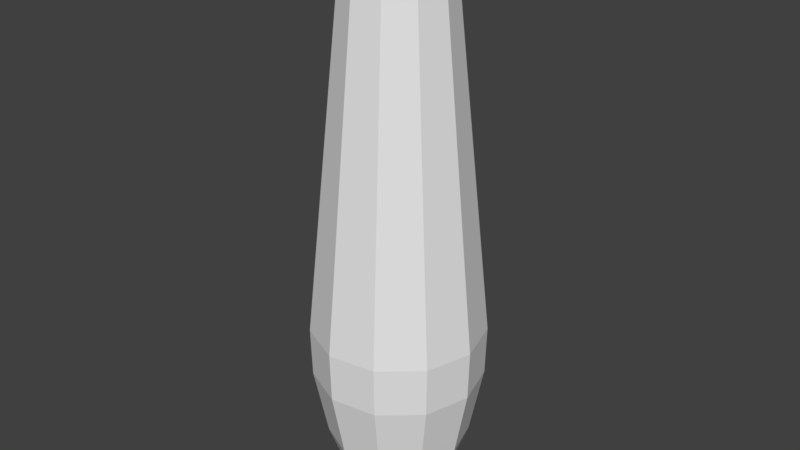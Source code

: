 # Source: ColliderPin.blend  (saved by Blender 2.77.0; exported with 4.5.12 LTS)
import bpy
from mathutils import Matrix  # noqa: F401  (used for matrix-valued properties, if any)

bpy.ops.wm.read_factory_settings(use_empty=True)
scene = bpy.context.scene
scene.name = 'Scene'

# ---- collections
col_collection_1 = bpy.data.collections.new('Collection 1'); scene.collection.children.link(col_collection_1)

# ---- world
world_world = bpy.data.worlds.new('World'); scene.world = world_world
world_world.color = (0.05088, 0.05088, 0.05088)
world_world.use_sun_shadow = False
world_world.sun_shadow_jitter_overblur = 0.0
world_world.cycles.sampling_method = 'MANUAL'

# ---- meshes
me_mesh_001 = bpy.data.meshes.new('Mesh.001')
me_mesh_001.from_pydata([(0.145, 1.881, -3.008e-07), (0.3093, 1.75, -2.589e-07), (0.5614, -0.7051, 2.193e-08), (0.1795, -1.916, 2.213e-07), (0.122, 1.881, 0.07838), (0.2602, 1.75, 0.1672), (0.4723, -0.7051, 0.3035), (0.4645, -1.029, 0.2985), (0.3898, -1.481, 0.2505), (0.3203, -1.703, 0.2058), (0.2367, -1.834, 0.1521), (0.151, -1.916, 0.09702), (0.06023, 1.881, 0.1319), (0.1285, 1.75, 0.2813), (0.2332, -0.7051, 0.5107), (0.2294, -1.029, 0.5022), (0.1925, -1.481, 0.4215), (0.1581, -1.703, 0.3463), (0.1169, -1.834, 0.2559), (0.07455, -1.916, 0.1632), (-0.02063, 1.881, 0.1435), (-0.04401, 1.75, 0.3061), (-0.0799, -0.7051, 0.5557), (-0.07858, -1.029, 0.5465), (-0.06594, -1.481, 0.4586), (-0.05418, -1.703, 0.3768), (-0.04004, -1.834, 0.2785), (-0.02554, -1.916, 0.1776), (-0.09494, 1.881, 0.1096), (-0.2025, 1.75, 0.2337), (-0.3676, -0.7051, 0.4243), (-0.3616, -1.029, 0.4173), (-0.3034, -1.481, 0.3502), (-0.2493, -1.703, 0.2877), (-0.1842, -1.834, 0.2126), (-0.1175, -1.916, 0.1356), (-0.1391, 1.881, 0.04085), (-0.2967, 1.75, 0.08713), (-0.5387, -0.7051, 0.1582), (-0.5298, -1.029, 0.1556), (-0.4446, -1.481, 0.1305), (-0.3653, -1.703, 0.1073), (-0.2699, -1.834, 0.07926), (-0.1722, -1.916, 0.05056), (-0.1391, 1.881, -0.04085), (-0.2967, 1.75, -0.08713), (-0.5387, -0.7051, -0.1582), (-0.5298, -1.029, -0.1556), (-0.4446, -1.481, -0.1305), (-0.3653, -1.703, -0.1073), (-0.2699, -1.834, -0.07926), (-0.1722, -1.916, -0.05056), (0.0, 1.9, -3.095e-07), (-0.09494, 1.881, -0.1096), (-0.2025, 1.75, -0.2337), (-0.3676, -0.7051, -0.4243), (-0.3616, -1.029, -0.4173), (-0.3034, -1.481, -0.3502), (-0.2493, -1.703, -0.2877), (-0.1842, -1.834, -0.2126), (-0.1175, -1.916, -0.1356), (-0.02063, 1.881, -0.1435), (-0.04401, 1.75, -0.3061), (-0.0799, -0.7051, -0.5557), (-0.07858, -1.029, -0.5465), (-0.06594, -1.481, -0.4586), (-0.05418, -1.703, -0.3768), (-0.04004, -1.834, -0.2785), (-0.02554, -1.916, -0.1776), (0.06023, 1.881, -0.1319), (0.1285, 1.75, -0.2813), (0.2332, -0.7051, -0.5107), (0.2294, -1.029, -0.5022), (0.1925, -1.481, -0.4215), (0.1581, -1.703, -0.3463), (0.1169, -1.834, -0.2559), (0.07455, -1.916, -0.1632), (0.122, 1.881, -0.07838), (0.2602, 1.75, -0.1672), (0.4723, -0.7051, -0.3035), (0.4645, -1.029, -0.2985), (0.3898, -1.481, -0.2505), (0.3203, -1.703, -0.2058), (0.2367, -1.834, -0.1521), (0.151, -1.916, -0.09702), (0.5521, -1.029, 4.619e-07), (0.4634, -1.481, 4.172e-07), (0.3807, -1.703, 3.278e-07), (0.2813, -1.834, 3.055e-07)], [], [(1, 0, 4, 5), (10, 11, 3, 88), (85, 2, 6, 7), (52, 12, 4), (9, 8, 16, 17), (86, 87, 82, 81), (82, 87, 88, 83), (88, 3, 84, 83), (52, 4, 0), (16, 15, 23, 24), (24, 23, 31, 32), (18, 17, 25, 26), (17, 16, 24, 25), (21, 20, 28, 29), (23, 22, 30, 31), (19, 18, 26, 27), (30, 22, 21, 29), (26, 25, 33, 34), (25, 24, 32, 33), (32, 31, 39, 40), (29, 28, 36, 37), (31, 30, 38, 39), (30, 29, 37, 38), (35, 27, 26, 34), (34, 33, 41, 42), (33, 32, 40, 41), (40, 39, 47, 48), (37, 36, 44, 45), (39, 38, 46, 47), (35, 34, 42, 43), (38, 37, 45, 46), (41, 40, 48, 49), (48, 47, 56, 57), (42, 41, 49, 50), (45, 44, 53, 54), (47, 46, 55, 56), (43, 42, 50, 51), (46, 45, 54, 55), (49, 48, 57, 58), (57, 56, 64, 65), (50, 49, 58, 59), (56, 55, 63, 64), (51, 50, 59, 60), (63, 55, 54, 62), (44, 52, 53), (54, 53, 61, 62), (73, 65, 64, 72), (59, 58, 66, 67), (58, 57, 65, 66), (60, 59, 67, 68), (63, 62, 70, 71), (62, 61, 69, 70), (64, 63, 71, 72), (73, 72, 80, 81), (67, 66, 74, 75), (66, 65, 73, 74), (68, 67, 75, 76), (71, 70, 78, 79), (70, 69, 77, 78), (72, 71, 79, 80), (86, 81, 80, 85), (75, 74, 82, 83), (76, 75, 83, 84), (79, 78, 1, 2), (52, 77, 69), (74, 73, 81, 82), (52, 0, 77), (5, 4, 12, 13), (52, 36, 28), (8, 7, 15, 16), (13, 12, 20, 21), (8, 9, 87, 86), (9, 10, 88, 87), (52, 28, 20), (52, 20, 12), (2, 1, 5, 6), (2, 85, 80, 79), (15, 14, 22, 23), (14, 13, 21, 22), (52, 61, 53), (18, 10, 9, 17), (52, 69, 61), (52, 44, 36), (11, 10, 18, 19), (6, 5, 13, 14), (7, 6, 14, 15), (86, 85, 7, 8), (0, 1, 78, 77), (3, 11, 19, 27, 35, 43, 51, 60, 68, 76, 84)])
me_mesh_001.use_remesh_preserve_volume = False
me_mesh_001.use_remesh_preserve_attributes = False
me_mesh_001.use_mirror_vertex_groups = False
me_mesh_001.update()

# ---- objects
ob_pin = bpy.data.objects.new('Pin', me_mesh_001)

# ---- transforms, parenting, visibility, modifiers, constraints
ob_pin.location = (0.0, 0.0, 1.916)
ob_pin.rotation_euler = (1.571, -0.0, -0.0)
ob_pin.lineart.crease_threshold = 0.0

# ---- collection membership
col_collection_1.objects.link(ob_pin)

# ---- scene / render settings (as saved in the file)
scene.frame_start = 1; scene.frame_end = 250; scene.frame_set(1)
scene.render.engine = 'BLENDER_EEVEE_NEXT'
scene.render.resolution_percentage = 50
scene.render.dither_intensity = 0.0
scene.cycles.use_denoising = False
scene.cycles.samples = 128
scene.cycles.sampling_pattern = 'TABULATED_SOBOL'
scene.cycles.light_sampling_threshold = 0.0
scene.cycles.use_adaptive_sampling = False
scene.cycles.use_light_tree = False
scene.cycles.blur_glossy = 0.0
scene.cycles.sample_clamp_indirect = 0.0
scene.view_settings.view_transform = 'Standard'
bpy.context.view_layer.update()

# ---- added for rendering (the .blend has no active camera and no usable light): camera, sun
cam_auto = bpy.data.cameras.new('AutoCamera')
cam_auto.lens = 50.0
cam_auto.sensor_width = 36.0
cam_auto.clip_end = 1000.0
ob_auto_camera = bpy.data.objects.new('AutoCamera', cam_auto)
scene.collection.objects.link(ob_auto_camera)
ob_auto_camera.location = (3.82667, -4.57836, 4.96007)
ob_auto_camera.rotation_euler = (1.09748, -7.21219e-08, 0.694738)
scene.camera = ob_auto_camera
light_auto_sun = bpy.data.lights.new('AutoSun', 'SUN')
light_auto_sun.energy = 3.0
light_auto_sun.angle = 0.0523599
ob_auto_sun = bpy.data.objects.new('AutoSun', light_auto_sun)
scene.collection.objects.link(ob_auto_sun)
ob_auto_sun.rotation_euler = (0.872665, 0.174533, 0.523599)
bpy.context.view_layer.update()
